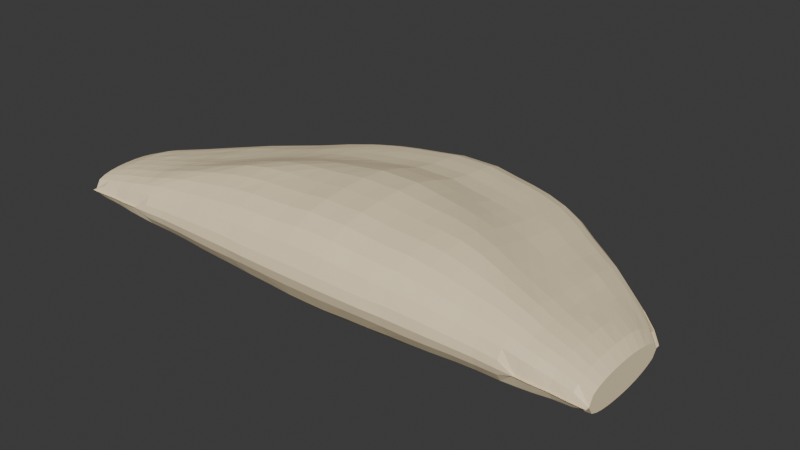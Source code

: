 # Source: Empanada_cruda.blend  (saved by Blender 4.2.66; exported with 4.5.12 LTS)
import bpy
from mathutils import Matrix  # noqa: F401  (used for matrix-valued properties, if any)

bpy.ops.wm.read_factory_settings(use_empty=True)
scene = bpy.context.scene
scene.name = 'Scene'

# ---- collections
col_empanada = bpy.data.collections.new('Empanada'); scene.collection.children.link(col_empanada)

# ---- materials (node trees are filled in below, after node groups)
mat_m_empanada_cruda = bpy.data.materials.new('M_Empanada cruda ')

# ---- material node trees
mat_m_empanada_cruda.use_nodes = True; mat_m_empanada_cruda.node_tree.nodes.clear()
_N = mat_m_empanada_cruda.node_tree.nodes; _L = mat_m_empanada_cruda.node_tree.links
n0 = _N.new('ShaderNodeBsdfPrincipled'); n0.name = 'Principled BSDF'; n0.location = (10, 300)
n0.inputs[0].default_value = (0.9823, 0.8146, 0.5343, 1.0)
n1 = _N.new('ShaderNodeOutputMaterial'); n1.name = 'Material Output'; n1.location = (300, 300)
_L.new(n0.outputs[0], n1.inputs[0])
n1.is_active_output = True

# ---- world
world_world = bpy.data.worlds.new('World'); scene.world = world_world
world_world.use_nodes = True; world_world.node_tree.nodes.clear()
_N = world_world.node_tree.nodes; _L = world_world.node_tree.links
n0 = _N.new('ShaderNodeOutputWorld'); n0.name = 'World Output'; n0.location = (300, 300)
n1 = _N.new('ShaderNodeBackground'); n1.name = 'Background'; n1.location = (10, 300)
n1.inputs[0].default_value = (0.05088, 0.05088, 0.05088, 1.0)
_L.new(n1.outputs[0], n0.inputs[0])
n0.is_active_output = True
world_world.color = (0.05088, 0.05088, 0.05088)
world_world.sun_shadow_jitter_overblur = 0.0

# ---- meshes
me_cylinder = bpy.data.meshes.new('Cylinder')
me_cylinder.from_pydata([(0.08204, 0.3097, 0.0), (0.08204, 0.3095, 0.1291), (0.2486, 0.266, 0.0), (0.2486, 0.2669, 0.1291), (0.4087, 0.2157, 0.0), (0.4087, 0.2171, 0.1291), (0.5562, 0.1919, 0.0), (0.5562, 0.1921, 0.1291), (0.6856, 0.1814, 0.0), (0.6856, 0.1815, 0.1291), (0.7917, 0.1675, 0.0), (0.7917, 0.1676, 0.1291), (0.8706, 0.138, 0.0), (0.8706, 0.1381, 0.1291), (0.9192, 0.09122, 0.0), (0.9192, 0.09133, 0.1291), (0.9356, 0.0, 0.0), (0.9356, 0.0, 0.1291), (-0.7715, 0.0, 0.0), (-0.7715, 0.0, 0.1291), (-0.7551, 0.06529, 0.0), (-0.7551, 0.06533, 0.1291), (-0.7065, 0.1584, 0.0), (-0.7065, 0.1574, 0.1291), (-0.6277, 0.2289, 0.0), (-0.6277, 0.2285, 0.1291), (-0.5215, 0.276, 0.0), (-0.5215, 0.2771, 0.1291), (-0.3922, 0.3027, 0.0), (-0.3922, 0.3048, 0.1291), (-0.2446, 0.315, 0.0), (-0.2446, 0.3169, 0.1291), (-0.08448, 0.3214, 0.0), (-0.08448, 0.3231, 0.1291), (0.2293, 0.2483, 0.29), (0.06621, 0.2928, 0.29), (0.3861, 0.2014, 0.29), (0.5306, 0.1797, 0.29), (0.6573, 0.1706, 0.29), (0.7612, 0.1574, 0.29), (0.8385, 0.129, 0.29), (0.8861, 0.08451, 0.29), (0.9021, 0.0, 0.29), (-0.7697, 0.0, 0.29), (-0.7536, 0.06217, 0.29), (-0.7061, 0.1476, 0.29), (-0.6288, 0.2152, 0.29), (-0.5249, 0.2627, 0.29), (-0.3982, 0.2904, 0.29), (-0.2537, 0.3032, 0.29), (-0.09687, 0.3098, 0.29), (0.2131, 0.2319, 0.4377), (0.05302, 0.2786, 0.4377), (0.3669, 0.191, 0.4377), (0.5088, 0.1721, 0.4377), (0.6331, 0.1619, 0.4377), (0.7351, 0.1491, 0.4377), (0.8109, 0.1216, 0.4377), (0.8576, 0.07928, 0.4377), (0.8733, 0.0, 0.4377), (-0.7673, 0.0, 0.4377), (-0.7515, 0.05858, 0.4377), (-0.7048, 0.1429, 0.4377), (-0.629, 0.2097, 0.4377), (-0.527, 0.2555, 0.4377), (-0.4027, 0.2835, 0.4377), (-0.2609, 0.2964, 0.4377), (-0.107, 0.3011, 0.4377), (0.1961, 0.2147, 0.567), (0.03984, 0.2622, 0.567), (0.3464, 0.1824, 0.567), (0.4849, 0.1642, 0.567), (0.6063, 0.1518, 0.567), (0.7059, 0.1392, 0.567), (0.7799, 0.1133, 0.567), (0.8255, 0.07322, 0.567), (0.8409, 0.0, 0.567), (-0.7612, 0.0, 0.567), (-0.7458, 0.0616, 0.567), (-0.7002, 0.1382, 0.567), (-0.6262, 0.2046, 0.567), (-0.5266, 0.2518, 0.567), (-0.4052, 0.2799, 0.567), (-0.2667, 0.2949, 0.567), (-0.1164, 0.2932, 0.567), (0.1642, 0.2005, 0.7094), (0.01346, 0.239, 0.7094), (0.3091, 0.1742, 0.7094), (0.4426, 0.1581, 0.7094), (0.5597, 0.1428, 0.7094), (0.6558, 0.1273, 0.7094), (0.7271, 0.1028, 0.7094), (0.7711, 0.06561, 0.7094), (0.7859, 0.0, 0.7094), (-0.759, 0.0, 0.7094), (-0.7442, 0.0618, 0.7094), (-0.7002, 0.1316, 0.7094), (-0.6288, 0.1914, 0.7094), (-0.5328, 0.2388, 0.7094), (-0.4157, 0.2717, 0.7094), (-0.2822, 0.2884, 0.7094), (-0.1372, 0.2766, 0.7094), (0.1165, 0.1819, 0.8492), (-0.0261, 0.2134, 0.8492), (0.2537, 0.1632, 0.8492), (0.38, 0.1501, 0.8492), (0.4908, 0.1304, 0.8492), (0.5817, 0.1141, 0.8492), (0.6493, 0.09138, 0.8492), (0.6909, 0.05739, 0.8492), (0.7049, 0.0, 0.8492), (-0.7571, 0.0, 0.8492), (-0.7431, 0.05698, 0.8492), (-0.7015, 0.1222, 0.8492), (-0.6339, 0.1772, 0.8492), (-0.543, 0.2234, 0.8492), (-0.4322, 0.2558, 0.8492), (-0.3059, 0.2701, 0.8492), (-0.1687, 0.2508, 0.8492), (0.04958, 0.1623, 0.9969), (-0.08149, 0.1876, 0.9969), (0.1756, 0.1474, 0.9969), (0.2918, 0.1345, 0.9969), (0.3936, 0.1152, 0.9969), (0.4771, 0.1002, 0.9969), (0.5392, 0.07856, 0.9969), (0.5774, 0.04856, 0.9969), (0.5903, 0.0, 0.9969), (-0.7533, 0.0, 0.9969), (-0.7404, 0.04991, 0.9969), (-0.7022, 0.1087, 0.9969), (-0.6401, 0.161, 0.9969), (-0.5565, 0.2037, 0.9969), (-0.4547, 0.2322, 0.9969), (-0.3386, 0.2368, 0.9969), (-0.2126, 0.2168, 0.9969), (-0.01071, 0.1501, 1.134), (-0.1316, 0.165, 1.134), (0.1055, 0.1371, 1.134), (0.2127, 0.1232, 1.134), (0.3066, 0.1048, 1.134), (0.3836, 0.09171, 1.134), (0.4409, 0.07128, 1.134), (0.4762, 0.04339, 1.134), (0.4881, 0.0, 1.134), (-0.7513, 0.0, 1.134), (-0.7394, 0.04652, 1.134), (-0.7041, 0.1004, 1.134), (-0.6468, 0.1492, 1.134), (-0.5698, 0.1879, 1.134), (-0.4759, 0.2084, 1.134), (-0.3687, 0.2052, 1.134), (-0.2525, 0.1861, 1.134), (-0.07275, 0.1414, 1.274), (-0.1844, 0.1507, 1.274), (0.03457, 0.1284, 1.274), (0.1335, 0.1178, 1.274), (0.2202, 0.09924, 1.274), (0.2913, 0.08251, 1.274), (0.3442, 0.06298, 1.274), (0.3767, 0.0, 1.274), (0.3877, 0.0, 1.274), (-0.7564, 0.0, 1.274), (-0.7454, 0.03965, 1.274), (-0.7129, 0.09162, 1.274), (-0.66, 0.134, 1.274), (-0.5889, 0.1634, 1.274), (-0.5022, 0.1789, 1.274), (-0.4033, 0.1763, 1.274), (-0.296, 0.1664, 1.274), (-0.126, 0.1315, 1.374), (-0.2292, 0.1396, 1.374), (-0.02668, 0.1177, 1.374), (0.06481, 0.109, 1.374), (0.145, 0.0913, 1.374), (0.2108, 0.07507, 1.374), (0.2597, 0.05569, 1.374), (0.2898, 0.0, 1.374), (0.3, 0.0, 1.374), (-0.7584, 0.0, 1.374), (-0.7482, 0.0, 1.374), (-0.7181, 0.08081, 1.374), (-0.6692, 0.1175, 1.374), (-0.6034, 0.1405, 1.374), (-0.5232, 0.1539, 1.374), (-0.4317, 0.1567, 1.374), (-0.3324, 0.1523, 1.374), (-0.1727, 0.1242, 1.461), (-0.2688, 0.1349, 1.461), (-0.08031, 0.1138, 1.461), (0.004861, 0.1015, 1.461), (0.07952, 0.08273, 1.461), (0.1408, 0.06831, 1.461), (0.1863, 0.04861, 1.461), (0.2143, 0.0, 1.461), (0.2238, 0.0, 1.461), (-0.7615, 0.0, 1.461), (-0.752, 0.0, 1.461), (-0.724, 0.06873, 1.461), (-0.6785, 0.1038, 1.461), (-0.6172, 0.1264, 1.461), (-0.5426, 0.1394, 1.461), (-0.4574, 0.1443, 1.461), (-0.365, 0.1435, 1.461), (-0.2265, 0.1192, 1.565), (-0.3135, 0.1303, 1.565), (-0.1429, 0.1097, 1.565), (-0.06579, 0.09397, 1.565), (0.001766, 0.07524, 1.565), (0.05721, 0.05935, 1.565), (0.0984, 0.03989, 1.565), (0.1238, 0.0, 1.565), (0.1323, 0.0, 1.565), (-0.7593, 0.0, 1.565), (-0.7507, 0.0, 1.565), (-0.7253, 0.05415, 1.565), (-0.6841, 0.08549, 1.565), (-0.6287, 0.1092, 1.565), (-0.5611, 0.124, 1.565), (-0.4841, 0.1307, 1.565), (-0.4004, 0.1316, 1.565), (-0.3, 0.1123, 1.681), (-0.3759, 0.1154, 1.681), (-0.227, 0.1041, 1.681), (-0.1598, 0.08858, 1.681), (-0.1008, 0.06602, 1.681), (-0.05242, 0.04944, 1.681), (-0.01647, 0.0, 1.681), (0.005672, 0.0, 1.681), (0.01315, 0.0, 1.681), (-0.765, 0.0, 1.681), (-0.7575, 0.0, 1.681), (-0.7354, 0.03942, 1.681), (-0.6994, 0.06608, 1.681), (-0.651, 0.08693, 1.681), (-0.5921, 0.1022, 1.681), (-0.5248, 0.1119, 1.681), (-0.4518, 0.1157, 1.681), (-0.3666, 0.09113, 1.766), (-0.4317, 0.0936, 1.766), (-0.3041, 0.08431, 1.766), (-0.2464, 0.07384, 1.766), (-0.1959, 0.05979, 1.766), (-0.1544, 0.04261, 1.766), (-0.1236, 0.0, 1.766), (-0.1046, 0.0, 1.766), (-0.09818, 0.0, 1.766), (-0.1046, 0.0, 1.766), (-0.1236, 0.0, 1.766), (-0.1544, 0.0, 1.766), (-0.1959, 0.0, 1.766), (-0.2464, 0.0, 1.766), (-0.3041, 0.0, 1.766), (-0.3666, 0.0, 1.766), (-0.4317, 0.0, 1.766), (-0.4968, 0.0, 1.766), (-0.5593, 0.0, 1.766), (-0.617, 0.0, 1.766), (-0.6675, 0.0, 1.766), (-0.709, 0.0, 1.766), (-0.7398, 0.0, 1.766), (-0.7588, 0.0, 1.766), (-0.7652, 0.0, 1.766), (-0.7588, 0.0, 1.766), (-0.7398, 0.0, 1.766), (-0.709, 0.0512, 1.766), (-0.6675, 0.06857, 1.766), (-0.617, 0.08082, 1.766), (-0.5593, 0.08854, 1.766), (-0.4968, 0.09259, 1.766)], [], [(0, 1, 3, 2), (2, 3, 5, 4), (4, 5, 7, 6), (6, 7, 9, 8), (8, 9, 11, 10), (10, 11, 13, 12), (12, 13, 15, 14), (14, 15, 17, 16), (18, 19, 21, 20), (20, 21, 23, 22), (22, 23, 25, 24), (24, 25, 27, 26), (26, 27, 29, 28), (28, 29, 31, 30), (11, 9, 38, 39), (30, 31, 33, 32), (32, 33, 1, 0), (3, 1, 35, 34), (1, 33, 50, 35), (27, 25, 46, 47), (13, 11, 39, 40), (5, 3, 34, 36), (29, 27, 47, 48), (15, 13, 40, 41), (21, 19, 43, 44), (7, 5, 36, 37), (31, 29, 48, 49), (17, 15, 41, 42), (23, 21, 44, 45), (9, 7, 37, 38), (33, 31, 49, 50), (25, 23, 45, 46), (40, 39, 56, 57), (41, 40, 57, 58), (42, 41, 58, 59), (44, 43, 60, 61), (45, 44, 61, 62), (46, 45, 62, 63), (34, 35, 52, 51), (47, 46, 63, 64), (36, 34, 51, 53), (48, 47, 64, 65), (37, 36, 53, 54), (49, 48, 65, 66), (38, 37, 54, 55), (50, 49, 66, 67), (39, 38, 55, 56), (35, 50, 67, 52), (78, 77, 94, 95), (61, 60, 77, 78), (62, 61, 78, 79), (63, 62, 79, 80), (51, 52, 69, 68), (64, 63, 80, 81), (53, 51, 68, 70), (65, 64, 81, 82), (54, 53, 70, 71), (66, 65, 82, 83), (55, 54, 71, 72), (67, 66, 83, 84), (56, 55, 72, 73), (52, 67, 84, 69), (57, 56, 73, 74), (58, 57, 74, 75), (59, 58, 75, 76), (98, 97, 114, 115), (79, 78, 95, 96), (80, 79, 96, 97), (68, 69, 86, 85), (81, 80, 97, 98), (70, 68, 85, 87), (82, 81, 98, 99), (71, 70, 87, 88), (83, 82, 99, 100), (72, 71, 88, 89), (84, 83, 100, 101), (73, 72, 89, 90), (69, 84, 101, 86), (74, 73, 90, 91), (75, 74, 91, 92), (76, 75, 92, 93), (118, 117, 134, 135), (87, 85, 102, 104), (99, 98, 115, 116), (88, 87, 104, 105), (100, 99, 116, 117), (89, 88, 105, 106), (101, 100, 117, 118), (90, 89, 106, 107), (86, 101, 118, 103), (91, 90, 107, 108), (92, 91, 108, 109), (93, 92, 109, 110), (95, 94, 111, 112), (96, 95, 112, 113), (97, 96, 113, 114), (85, 86, 103, 102), (107, 106, 123, 124), (103, 118, 135, 120), (108, 107, 124, 125), (109, 108, 125, 126), (110, 109, 126, 127), (112, 111, 128, 129), (113, 112, 129, 130), (114, 113, 130, 131), (102, 103, 120, 119), (115, 114, 131, 132), (104, 102, 119, 121), (116, 115, 132, 133), (105, 104, 121, 122), (117, 116, 133, 134), (106, 105, 122, 123), (127, 126, 143, 144), (129, 128, 145, 146), (130, 129, 146, 147), (131, 130, 147, 148), (119, 120, 137, 136), (132, 131, 148, 149), (121, 119, 136, 138), (133, 132, 149, 150), (122, 121, 138, 139), (134, 133, 150, 151), (123, 122, 139, 140), (135, 134, 151, 152), (124, 123, 140, 141), (120, 135, 152, 137), (125, 124, 141, 142), (126, 125, 142, 143), (165, 164, 181, 182), (146, 145, 162, 163), (147, 146, 163, 164), (148, 147, 164, 165), (136, 137, 154, 153), (149, 148, 165, 166), (138, 136, 153, 155), (150, 149, 166, 167), (139, 138, 155, 156), (151, 150, 167, 168), (140, 139, 156, 157), (152, 151, 168, 169), (141, 140, 157, 158), (137, 152, 169, 154), (142, 141, 158, 159), (143, 142, 159, 160), (144, 143, 160, 161), (173, 172, 189, 190), (153, 154, 171, 170), (166, 165, 182, 183), (155, 153, 170, 172), (167, 166, 183, 184), (156, 155, 172, 173), (168, 167, 184, 185), (157, 156, 173, 174), (169, 168, 185, 186), (158, 157, 174, 175), (154, 169, 186, 171), (159, 158, 175, 176), (160, 159, 176, 177), (161, 160, 177, 178), (163, 162, 179, 180), (164, 163, 180, 181), (193, 192, 209, 210), (185, 184, 201, 202), (174, 173, 190, 191), (186, 185, 202, 203), (175, 174, 191, 192), (171, 186, 203, 188), (176, 175, 192, 193), (177, 176, 193, 194), (178, 177, 194, 195), (180, 179, 196, 197), (181, 180, 197, 198), (182, 181, 198, 199), (170, 171, 188, 187), (183, 182, 199, 200), (172, 170, 187, 189), (184, 183, 200, 201), (194, 193, 210, 211), (195, 194, 211, 212), (197, 196, 213, 214), (198, 197, 214, 215), (199, 198, 215, 216), (187, 188, 205, 204), (200, 199, 216, 217), (189, 187, 204, 206), (201, 200, 217, 218), (190, 189, 206, 207), (202, 201, 218, 219), (191, 190, 207, 208), (203, 202, 219, 220), (192, 191, 208, 209), (188, 203, 220, 205), (214, 213, 230, 231), (215, 214, 231, 232), (216, 215, 232, 233), (204, 205, 222, 221), (217, 216, 233, 234), (206, 204, 221, 223), (218, 217, 234, 235), (207, 206, 223, 224), (219, 218, 235, 236), (208, 207, 224, 225), (220, 219, 236, 237), (209, 208, 225, 226), (205, 220, 237, 222), (210, 209, 226, 227), (211, 210, 227, 228), (212, 211, 228, 229), (238, 239, 269, 268, 267, 266, 265, 264, 263, 262, 261, 260, 259, 258, 257, 256, 255, 254, 253, 252, 251, 250, 249, 248, 247, 246, 245, 244, 243, 242, 241, 240), (225, 224, 241, 242), (237, 236, 268, 269), (226, 225, 242, 243), (222, 237, 269, 239), (227, 226, 243, 244), (228, 227, 244, 245), (229, 228, 245, 246), (231, 230, 262, 263), (232, 231, 263, 264), (233, 232, 264, 265), (221, 222, 239, 238), (234, 233, 265, 266), (223, 221, 238, 240), (235, 234, 266, 267), (224, 223, 240, 241), (236, 235, 267, 268)])
_uv = me_cylinder.uv_layers.new(name='UVMap')
_uv.uv.foreach_set('vector', [1.0, 0.5, 1.0, 1.0, 0.9688, 1.0, 0.9688, 0.5, 0.9688, 0.5, 0.9688, 1.0, 0.9375, 1.0, 0.9375, 0.5, 0.9375, 0.5, 0.9375, 1.0, 0.9062, 1.0, 0.9062, 0.5, 0.9062, 0.5, 0.9062, 1.0, 0.875, 1.0, 0.875, 0.5, 0.875, 0.5, 0.875, 1.0, 0.8438, 1.0, 0.8438, 0.5, 0.8438, 0.5, 0.8438, 1.0, 0.8125, 1.0, 0.8125, 0.5, 0.8125, 0.5, 0.8125, 1.0, 0.7812, 1.0, 0.7812, 0.5, 0.7812, 0.5, 0.7812, 1.0, 0.75, 1.0, 0.75, 0.5, 0.25, 0.5, 0.25, 1.0, 0.2188, 1.0, 0.2188, 0.5, 0.2188, 0.5, 0.2188, 1.0, 0.1875, 1.0, 0.1875, 0.5, 0.1875, 0.5, 0.1875, 1.0, 0.1562, 1.0, 0.1562, 0.5, 0.1562, 0.5, 0.1562, 1.0, 0.125, 1.0, 0.125, 0.5, 0.125, 0.5, 0.125, 1.0, 0.09375, 1.0, 0.09375, 0.5, 0.09375, 0.5, 0.09375, 1.0, 0.0625, 1.0, 0.0625, 0.5, 0.8438, 1.0, 0.875, 1.0, 0.875, 1.0, 0.8438, 1.0, 0.0625, 0.5, 0.0625, 1.0, 0.03125, 1.0, 0.03125, 0.5, 0.03125, 0.5, 0.03125, 1.0, 0.0, 1.0, 0.0, 0.5, 0.9688, 1.0, 1.0, 1.0, 1.0, 1.0, 0.9688, 1.0, 0.0, 1.0, 0.03125, 1.0, 0.03125, 1.0, 0.0, 1.0, 0.125, 1.0, 0.1562, 1.0, 0.1562, 1.0, 0.125, 1.0, 0.8125, 1.0, 0.8438, 1.0, 0.8438, 1.0, 0.8125, 1.0, 0.9375, 1.0, 0.9688, 1.0, 0.9688, 1.0, 0.9375, 1.0, 0.09375, 1.0, 0.125, 1.0, 0.125, 1.0, 0.09375, 1.0, 0.7812, 1.0, 0.8125, 1.0, 0.8125, 1.0, 0.7812, 1.0, 0.2188, 1.0, 0.25, 1.0, 0.25, 1.0, 0.2188, 1.0, 0.9062, 1.0, 0.9375, 1.0, 0.9375, 1.0, 0.9062, 1.0, 0.0625, 1.0, 0.09375, 1.0, 0.09375, 1.0, 0.0625, 1.0, 0.75, 1.0, 0.7812, 1.0, 0.7812, 1.0, 0.75, 1.0, 0.1875, 1.0, 0.2188, 1.0, 0.2188, 1.0, 0.1875, 1.0, 0.875, 1.0, 0.9062, 1.0, 0.9062, 1.0, 0.875, 1.0, 0.03125, 1.0, 0.0625, 1.0, 0.0625, 1.0, 0.03125, 1.0, 0.1562, 1.0, 0.1875, 1.0, 0.1875, 1.0, 0.1562, 1.0, 0.8125, 1.0, 0.8438, 1.0, 0.8438, 1.0, 0.8125, 1.0, 0.7812, 1.0, 0.8125, 1.0, 0.8125, 1.0, 0.7812, 1.0, 0.75, 1.0, 0.7812, 1.0, 0.7812, 1.0, 0.75, 1.0, 0.2188, 1.0, 0.25, 1.0, 0.25, 1.0, 0.2188, 1.0, 0.1875, 1.0, 0.2188, 1.0, 0.2188, 1.0, 0.1875, 1.0, 0.1562, 1.0, 0.1875, 1.0, 0.1875, 1.0, 0.1562, 1.0, 0.9688, 1.0, 1.0, 1.0, 1.0, 1.0, 0.9688, 1.0, 0.125, 1.0, 0.1562, 1.0, 0.1562, 1.0, 0.125, 1.0, 0.9375, 1.0, 0.9688, 1.0, 0.9688, 1.0, 0.9375, 1.0, 0.09375, 1.0, 0.125, 1.0, 0.125, 1.0, 0.09375, 1.0, 0.9062, 1.0, 0.9375, 1.0, 0.9375, 1.0, 0.9062, 1.0, 0.0625, 1.0, 0.09375, 1.0, 0.09375, 1.0, 0.0625, 1.0, 0.875, 1.0, 0.9062, 1.0, 0.9062, 1.0, 0.875, 1.0, 0.03125, 1.0, 0.0625, 1.0, 0.0625, 1.0, 0.03125, 1.0, 0.8438, 1.0, 0.875, 1.0, 0.875, 1.0, 0.8438, 1.0, 0.0, 1.0, 0.03125, 1.0, 0.03125, 1.0, 0.0, 1.0, 0.2188, 1.0, 0.25, 1.0, 0.25, 1.0, 0.2188, 1.0, 0.2188, 1.0, 0.25, 1.0, 0.25, 1.0, 0.2188, 1.0, 0.1875, 1.0, 0.2188, 1.0, 0.2188, 1.0, 0.1875, 1.0, 0.1562, 1.0, 0.1875, 1.0, 0.1875, 1.0, 0.1562, 1.0, 0.9688, 1.0, 1.0, 1.0, 1.0, 1.0, 0.9688, 1.0, 0.125, 1.0, 0.1562, 1.0, 0.1562, 1.0, 0.125, 1.0, 0.9375, 1.0, 0.9688, 1.0, 0.9688, 1.0, 0.9375, 1.0, 0.09375, 1.0, 0.125, 1.0, 0.125, 1.0, 0.09375, 1.0, 0.9062, 1.0, 0.9375, 1.0, 0.9375, 1.0, 0.9062, 1.0, 0.0625, 1.0, 0.09375, 1.0, 0.09375, 1.0, 0.0625, 1.0, 0.875, 1.0, 0.9062, 1.0, 0.9062, 1.0, 0.875, 1.0, 0.03125, 1.0, 0.0625, 1.0, 0.0625, 1.0, 0.03125, 1.0, 0.8438, 1.0, 0.875, 1.0, 0.875, 1.0, 0.8438, 1.0, 0.0, 1.0, 0.03125, 1.0, 0.03125, 1.0, 0.0, 1.0, 0.8125, 1.0, 0.8438, 1.0, 0.8438, 1.0, 0.8125, 1.0, 0.7812, 1.0, 0.8125, 1.0, 0.8125, 1.0, 0.7812, 1.0, 0.75, 1.0, 0.7812, 1.0, 0.7812, 1.0, 0.75, 1.0, 0.125, 1.0, 0.1562, 1.0, 0.1562, 1.0, 0.125, 1.0, 0.1875, 1.0, 0.2188, 1.0, 0.2188, 1.0, 0.1875, 1.0, 0.1562, 1.0, 0.1875, 1.0, 0.1875, 1.0, 0.1562, 1.0, 0.9688, 1.0, 1.0, 1.0, 1.0, 1.0, 0.9688, 1.0, 0.125, 1.0, 0.1562, 1.0, 0.1562, 1.0, 0.125, 1.0, 0.9375, 1.0, 0.9688, 1.0, 0.9688, 1.0, 0.9375, 1.0, 0.09375, 1.0, 0.125, 1.0, 0.125, 1.0, 0.09375, 1.0, 0.9062, 1.0, 0.9375, 1.0, 0.9375, 1.0, 0.9062, 1.0, 0.0625, 1.0, 0.09375, 1.0, 0.09375, 1.0, 0.0625, 1.0, 0.875, 1.0, 0.9062, 1.0, 0.9062, 1.0, 0.875, 1.0, 0.03125, 1.0, 0.0625, 1.0, 0.0625, 1.0, 0.03125, 1.0, 0.8438, 1.0, 0.875, 1.0, 0.875, 1.0, 0.8438, 1.0, 0.0, 1.0, 0.03125, 1.0, 0.03125, 1.0, 0.0, 1.0, 0.8125, 1.0, 0.8438, 1.0, 0.8438, 1.0, 0.8125, 1.0, 0.7812, 1.0, 0.8125, 1.0, 0.8125, 1.0, 0.7812, 1.0, 0.75, 1.0, 0.7812, 1.0, 0.7812, 1.0, 0.75, 1.0, 0.03125, 1.0, 0.0625, 1.0, 0.0625, 1.0, 0.03125, 1.0, 0.9375, 1.0, 0.9688, 1.0, 0.9688, 1.0, 0.9375, 1.0, 0.09375, 1.0, 0.125, 1.0, 0.125, 1.0, 0.09375, 1.0, 0.9062, 1.0, 0.9375, 1.0, 0.9375, 1.0, 0.9062, 1.0, 0.0625, 1.0, 0.09375, 1.0, 0.09375, 1.0, 0.0625, 1.0, 0.875, 1.0, 0.9062, 1.0, 0.9062, 1.0, 0.875, 1.0, 0.03125, 1.0, 0.0625, 1.0, 0.0625, 1.0, 0.03125, 1.0, 0.8438, 1.0, 0.875, 1.0, 0.875, 1.0, 0.8438, 1.0, 0.0, 1.0, 0.03125, 1.0, 0.03125, 1.0, 0.0, 1.0, 0.8125, 1.0, 0.8438, 1.0, 0.8438, 1.0, 0.8125, 1.0, 0.7812, 1.0, 0.8125, 1.0, 0.8125, 1.0, 0.7812, 1.0, 0.75, 1.0, 0.7812, 1.0, 0.7812, 1.0, 0.75, 1.0, 0.2188, 1.0, 0.25, 1.0, 0.25, 1.0, 0.2188, 1.0, 0.1875, 1.0, 0.2188, 1.0, 0.2188, 1.0, 0.1875, 1.0, 0.1562, 1.0, 0.1875, 1.0, 0.1875, 1.0, 0.1562, 1.0, 0.9688, 1.0, 1.0, 1.0, 1.0, 1.0, 0.9688, 1.0, 0.8438, 1.0, 0.875, 1.0, 0.875, 1.0, 0.8438, 1.0, 0.0, 1.0, 0.03125, 1.0, 0.03125, 1.0, 0.0, 1.0, 0.8125, 1.0, 0.8438, 1.0, 0.8438, 1.0, 0.8125, 1.0, 0.7812, 1.0, 0.8125, 1.0, 0.8125, 1.0, 0.7812, 1.0, 0.75, 1.0, 0.7812, 1.0, 0.7812, 1.0, 0.75, 1.0, 0.2188, 1.0, 0.25, 1.0, 0.25, 1.0, 0.2188, 1.0, 0.1875, 1.0, 0.2188, 1.0, 0.2188, 1.0, 0.1875, 1.0, 0.1562, 1.0, 0.1875, 1.0, 0.1875, 1.0, 0.1562, 1.0, 0.9688, 1.0, 1.0, 1.0, 1.0, 1.0, 0.9688, 1.0, 0.125, 1.0, 0.1562, 1.0, 0.1562, 1.0, 0.125, 1.0, 0.9375, 1.0, 0.9688, 1.0, 0.9688, 1.0, 0.9375, 1.0, 0.09375, 1.0, 0.125, 1.0, 0.125, 1.0, 0.09375, 1.0, 0.9062, 1.0, 0.9375, 1.0, 0.9375, 1.0, 0.9062, 1.0, 0.0625, 1.0, 0.09375, 1.0, 0.09375, 1.0, 0.0625, 1.0, 0.875, 1.0, 0.9062, 1.0, 0.9062, 1.0, 0.875, 1.0, 0.75, 1.0, 0.7812, 1.0, 0.7812, 1.0, 0.75, 1.0, 0.2188, 1.0, 0.25, 1.0, 0.25, 1.0, 0.2188, 1.0, 0.1875, 1.0, 0.2188, 1.0, 0.2188, 1.0, 0.1875, 1.0, 0.1562, 1.0, 0.1875, 1.0, 0.1875, 1.0, 0.1562, 1.0, 0.9688, 1.0, 1.0, 1.0, 1.0, 1.0, 0.9688, 1.0, 0.125, 1.0, 0.1562, 1.0, 0.1562, 1.0, 0.125, 1.0, 0.9375, 1.0, 0.9688, 1.0, 0.9688, 1.0, 0.9375, 1.0, 0.09375, 1.0, 0.125, 1.0, 0.125, 1.0, 0.09375, 1.0, 0.9062, 1.0, 0.9375, 1.0, 0.9375, 1.0, 0.9062, 1.0, 0.0625, 1.0, 0.09375, 1.0, 0.09375, 1.0, 0.0625, 1.0, 0.875, 1.0, 0.9062, 1.0, 0.9062, 1.0, 0.875, 1.0, 0.03125, 1.0, 0.0625, 1.0, 0.0625, 1.0, 0.03125, 1.0, 0.8438, 1.0, 0.875, 1.0, 0.875, 1.0, 0.8438, 1.0, 0.0, 1.0, 0.03125, 1.0, 0.03125, 1.0, 0.0, 1.0, 0.8125, 1.0, 0.8438, 1.0, 0.8438, 1.0, 0.8125, 1.0, 0.7812, 1.0, 0.8125, 1.0, 0.8125, 1.0, 0.7812, 1.0, 0.1562, 1.0, 0.1875, 1.0, 0.1875, 1.0, 0.1562, 1.0, 0.2188, 1.0, 0.25, 1.0, 0.25, 1.0, 0.2188, 1.0, 0.1875, 1.0, 0.2188, 1.0, 0.2188, 1.0, 0.1875, 1.0, 0.1562, 1.0, 0.1875, 1.0, 0.1875, 1.0, 0.1562, 1.0, 0.9688, 1.0, 1.0, 1.0, 1.0, 1.0, 0.9688, 1.0, 0.125, 1.0, 0.1562, 1.0, 0.1562, 1.0, 0.125, 1.0, 0.9375, 1.0, 0.9688, 1.0, 0.9688, 1.0, 0.9375, 1.0, 0.09375, 1.0, 0.125, 1.0, 0.125, 1.0, 0.09375, 1.0, 0.9062, 1.0, 0.9375, 1.0, 0.9375, 1.0, 0.9062, 1.0, 0.0625, 1.0, 0.09375, 1.0, 0.09375, 1.0, 0.0625, 1.0, 0.875, 1.0, 0.9062, 1.0, 0.9062, 1.0, 0.875, 1.0, 0.03125, 1.0, 0.0625, 1.0, 0.0625, 1.0, 0.03125, 1.0, 0.8438, 1.0, 0.875, 1.0, 0.875, 1.0, 0.8438, 1.0, 0.0, 1.0, 0.03125, 1.0, 0.03125, 1.0, 0.0, 1.0, 0.8125, 1.0, 0.8438, 1.0, 0.8438, 1.0, 0.8125, 1.0, 0.7812, 1.0, 0.8125, 1.0, 0.8125, 1.0, 0.7812, 1.0, 0.75, 1.0, 0.7812, 1.0, 0.7812, 1.0, 0.75, 1.0, 0.9062, 1.0, 0.9375, 1.0, 0.9375, 1.0, 0.9062, 1.0, 0.9688, 1.0, 1.0, 1.0, 1.0, 1.0, 0.9688, 1.0, 0.125, 1.0, 0.1562, 1.0, 0.1562, 1.0, 0.125, 1.0, 0.9375, 1.0, 0.9688, 1.0, 0.9688, 1.0, 0.9375, 1.0, 0.09375, 1.0, 0.125, 1.0, 0.125, 1.0, 0.09375, 1.0, 0.9062, 1.0, 0.9375, 1.0, 0.9375, 1.0, 0.9062, 1.0, 0.0625, 1.0, 0.09375, 1.0, 0.09375, 1.0, 0.0625, 1.0, 0.875, 1.0, 0.9062, 1.0, 0.9062, 1.0, 0.875, 1.0, 0.03125, 1.0, 0.0625, 1.0, 0.0625, 1.0, 0.03125, 1.0, 0.8438, 1.0, 0.875, 1.0, 0.875, 1.0, 0.8438, 1.0, 0.0, 1.0, 0.03125, 1.0, 0.03125, 1.0, 0.0, 1.0, 0.8125, 1.0, 0.8438, 1.0, 0.8438, 1.0, 0.8125, 1.0, 0.7812, 1.0, 0.8125, 1.0, 0.8125, 1.0, 0.7812, 1.0, 0.75, 1.0, 0.7812, 1.0, 0.7812, 1.0, 0.75, 1.0, 0.2188, 1.0, 0.25, 1.0, 0.25, 1.0, 0.2188, 1.0, 0.1875, 1.0, 0.2188, 1.0, 0.2188, 1.0, 0.1875, 1.0, 0.8125, 1.0, 0.8438, 1.0, 0.8438, 1.0, 0.8125, 1.0, 0.0625, 1.0, 0.09375, 1.0, 0.09375, 1.0, 0.0625, 1.0, 0.875, 1.0, 0.9062, 1.0, 0.9062, 1.0, 0.875, 1.0, 0.03125, 1.0, 0.0625, 1.0, 0.0625, 1.0, 0.03125, 1.0, 0.8438, 1.0, 0.875, 1.0, 0.875, 1.0, 0.8438, 1.0, 0.0, 1.0, 0.03125, 1.0, 0.03125, 1.0, 0.0, 1.0, 0.8125, 1.0, 0.8438, 1.0, 0.8438, 1.0, 0.8125, 1.0, 0.7812, 1.0, 0.8125, 1.0, 0.8125, 1.0, 0.7812, 1.0, 0.75, 1.0, 0.7812, 1.0, 0.7812, 1.0, 0.75, 1.0, 0.2188, 1.0, 0.25, 1.0, 0.25, 1.0, 0.2188, 1.0, 0.1875, 1.0, 0.2188, 1.0, 0.2188, 1.0, 0.1875, 1.0, 0.1562, 1.0, 0.1875, 1.0, 0.1875, 1.0, 0.1562, 1.0, 0.9688, 1.0, 1.0, 1.0, 1.0, 1.0, 0.9688, 1.0, 0.125, 1.0, 0.1562, 1.0, 0.1562, 1.0, 0.125, 1.0, 0.9375, 1.0, 0.9688, 1.0, 0.9688, 1.0, 0.9375, 1.0, 0.09375, 1.0, 0.125, 1.0, 0.125, 1.0, 0.09375, 1.0, 0.7812, 1.0, 0.8125, 1.0, 0.8125, 1.0, 0.7812, 1.0, 0.75, 1.0, 0.7812, 1.0, 0.7812, 1.0, 0.75, 1.0, 0.2188, 1.0, 0.25, 1.0, 0.25, 1.0, 0.2188, 1.0, 0.1875, 1.0, 0.2188, 1.0, 0.2188, 1.0, 0.1875, 1.0, 0.1562, 1.0, 0.1875, 1.0, 0.1875, 1.0, 0.1562, 1.0, 0.9688, 1.0, 1.0, 1.0, 1.0, 1.0, 0.9688, 1.0, 0.125, 1.0, 0.1562, 1.0, 0.1562, 1.0, 0.125, 1.0, 0.9375, 1.0, 0.9688, 1.0, 0.9688, 1.0, 0.9375, 1.0, 0.09375, 1.0, 0.125, 1.0, 0.125, 1.0, 0.09375, 1.0, 0.9062, 1.0, 0.9375, 1.0, 0.9375, 1.0, 0.9062, 1.0, 0.0625, 1.0, 0.09375, 1.0, 0.09375, 1.0, 0.0625, 1.0, 0.875, 1.0, 0.9062, 1.0, 0.9062, 1.0, 0.875, 1.0, 0.03125, 1.0, 0.0625, 1.0, 0.0625, 1.0, 0.03125, 1.0, 0.8438, 1.0, 0.875, 1.0, 0.875, 1.0, 0.8438, 1.0, 0.0, 1.0, 0.03125, 1.0, 0.03125, 1.0, 0.0, 1.0, 0.2188, 1.0, 0.25, 1.0, 0.25, 1.0, 0.2188, 1.0, 0.1875, 1.0, 0.2188, 1.0, 0.2188, 1.0, 0.1875, 1.0, 0.1562, 1.0, 0.1875, 1.0, 0.1875, 1.0, 0.1562, 1.0, 0.9688, 1.0, 1.0, 1.0, 1.0, 1.0, 0.9688, 1.0, 0.125, 1.0, 0.1562, 1.0, 0.1562, 1.0, 0.125, 1.0, 0.9375, 1.0, 0.9688, 1.0, 0.9688, 1.0, 0.9375, 1.0, 0.09375, 1.0, 0.125, 1.0, 0.125, 1.0, 0.09375, 1.0, 0.9062, 1.0, 0.9375, 1.0, 0.9375, 1.0, 0.9062, 1.0, 0.0625, 1.0, 0.09375, 1.0, 0.09375, 1.0, 0.0625, 1.0, 0.875, 1.0, 0.9062, 1.0, 0.9062, 1.0, 0.875, 1.0, 0.03125, 1.0, 0.0625, 1.0, 0.0625, 1.0, 0.03125, 1.0, 0.8438, 1.0, 0.875, 1.0, 0.875, 1.0, 0.8438, 1.0, 0.0, 1.0, 0.03125, 1.0, 0.03125, 1.0, 0.0, 1.0, 0.8125, 1.0, 0.8438, 1.0, 0.8438, 1.0, 0.8125, 1.0, 0.7812, 1.0, 0.8125, 1.0, 0.8125, 1.0, 0.7812, 1.0, 0.75, 1.0, 0.7812, 1.0, 0.7812, 1.0, 0.75, 1.0, 0.2968, 0.4854, 0.25, 0.49, 0.2032, 0.4854, 0.1582, 0.4717, 0.1167, 0.4496, 0.08029, 0.4197, 0.05045, 0.3833, 0.02827, 0.3418, 0.01461, 0.2968, 0.01, 0.25, 0.01461, 0.2032, 0.02827, 0.1582, 0.05045, 0.1167, 0.08029, 0.08029, 0.1167, 0.05045, 0.1582, 0.02827, 0.2032, 0.01461, 0.25, 0.01, 0.2968, 0.01461, 0.3418, 0.02827, 0.3833, 0.05045, 0.4197, 0.08029, 0.4496, 0.1167, 0.4717, 0.1582, 0.4854, 0.2032, 0.49, 0.25, 0.4854, 0.2968, 0.4717, 0.3418, 0.4496, 0.3833, 0.4197, 0.4197, 0.3833, 0.4496, 0.3418, 0.4717, 0.875, 1.0, 0.9062, 1.0, 0.9062, 1.0, 0.875, 1.0, 0.03125, 1.0, 0.0625, 1.0, 0.0625, 1.0, 0.03125, 1.0, 0.8438, 1.0, 0.875, 1.0, 0.875, 1.0, 0.8438, 1.0, 0.0, 1.0, 0.03125, 1.0, 0.03125, 1.0, 0.0, 1.0, 0.8125, 1.0, 0.8438, 1.0, 0.8438, 1.0, 0.8125, 1.0, 0.7812, 1.0, 0.8125, 1.0, 0.8125, 1.0, 0.7812, 1.0, 0.75, 1.0, 0.7812, 1.0, 0.7812, 1.0, 0.75, 1.0, 0.2188, 1.0, 0.25, 1.0, 0.25, 1.0, 0.2188, 1.0, 0.1875, 1.0, 0.2188, 1.0, 0.2188, 1.0, 0.1875, 1.0, 0.1562, 1.0, 0.1875, 1.0, 0.1875, 1.0, 0.1562, 1.0, 0.9688, 1.0, 1.0, 1.0, 1.0, 1.0, 0.9688, 1.0, 0.125, 1.0, 0.1562, 1.0, 0.1562, 1.0, 0.125, 1.0, 0.9375, 1.0, 0.9688, 1.0, 0.9688, 1.0, 0.9375, 1.0, 0.09375, 1.0, 0.125, 1.0, 0.125, 1.0, 0.09375, 1.0, 0.9062, 1.0, 0.9375, 1.0, 0.9375, 1.0, 0.9062, 1.0, 0.0625, 1.0, 0.09375, 1.0, 0.09375, 1.0, 0.0625, 1.0])
me_cylinder.materials.append(mat_m_empanada_cruda)
me_cylinder.update()

# ---- objects
ob_forma = bpy.data.objects.new('Forma', me_cylinder)

# ---- transforms, parenting, visibility, modifiers, constraints
ob_forma.location = (0.0, 0.0, 0.0)
ob_forma.rotation_euler = (1.571, 0.0, 1.571)
_m = ob_forma.modifiers.new('Mirror', 'MIRROR')
_m.use_axis = (False, True, True)
_m.use_clip = True

# ---- collection membership
col_empanada.objects.link(ob_forma)

# ---- scene / render settings (as saved in the file)
scene.frame_start = 1; scene.frame_end = 250; scene.frame_set(1)
scene.render.engine = 'BLENDER_EEVEE_NEXT'
bpy.context.view_layer.update()

# ---- added for rendering (the .blend has no active camera and no usable light): camera, sun
cam_auto = bpy.data.cameras.new('AutoCamera')
cam_auto.lens = 50.0
cam_auto.sensor_width = 36.0
cam_auto.clip_end = 1000.0
ob_auto_camera = bpy.data.objects.new('AutoCamera', cam_auto)
scene.collection.objects.link(ob_auto_camera)
ob_auto_camera.location = (3.67781, -4.33134, 2.94225)
ob_auto_camera.rotation_euler = (1.09748, -7.21219e-08, 0.694738)
scene.camera = ob_auto_camera
light_auto_sun = bpy.data.lights.new('AutoSun', 'SUN')
light_auto_sun.energy = 3.0
light_auto_sun.angle = 0.0523599
ob_auto_sun = bpy.data.objects.new('AutoSun', light_auto_sun)
scene.collection.objects.link(ob_auto_sun)
ob_auto_sun.rotation_euler = (0.872665, 0.174533, 0.523599)
bpy.context.view_layer.update()
